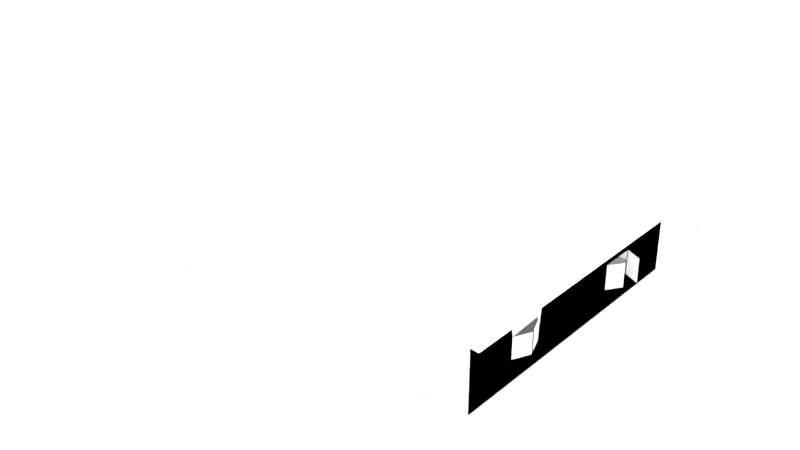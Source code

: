 # Source: house_3_final.blend  (saved by Blender 2.78.0; exported with 4.5.12 LTS)
import bpy
from mathutils import Matrix  # noqa: F401  (used for matrix-valued properties, if any)

bpy.ops.wm.read_factory_settings(use_empty=True)
scene = bpy.context.scene
scene.name = 'Scene'

# ---- collections
col_collection_1 = bpy.data.collections.new('Collection 1'); scene.collection.children.link(col_collection_1)

# ---- materials (node trees are filled in below, after node groups)
mat_house_3 = bpy.data.materials.new('house_3')
mat_house_3.alpha_threshold = 0.0
mat_house_3.roughness = 0.5

# ---- material node trees
mat_house_3.use_nodes = True; mat_house_3.node_tree.nodes.clear()
_N = mat_house_3.node_tree.nodes; _L = mat_house_3.node_tree.links
n0 = _N.new('ShaderNodeOutputMaterial'); n0.name = 'Material Output'; n0.location = (300, 300)
n1 = _N.new('ShaderNodeBsdfDiffuse'); n1.name = 'Diffuse BSDF'; n1.location = (10, 300)
_L.new(n1.outputs[0], n0.inputs[0])
n0.is_active_output = True

# ---- world
world_world = bpy.data.worlds.new('World'); scene.world = world_world
world_world.use_nodes = True; world_world.node_tree.nodes.clear()
_N = world_world.node_tree.nodes; _L = world_world.node_tree.links
n0 = _N.new('ShaderNodeOutputWorld'); n0.name = 'World Output'; n0.location = (300, 300)
n1 = _N.new('ShaderNodeBackground'); n1.name = 'Background'; n1.location = (10, 300)
n1.inputs[0].default_value = (1.0, 1.0, 1.0, 1.0)
n1.inputs[1].default_value = 3.0
_L.new(n1.outputs[0], n0.inputs[0])
n0.is_active_output = True
world_world.color = (0.05088, 0.05088, 0.05088)
world_world.use_sun_shadow = False
world_world.sun_shadow_jitter_overblur = 0.0
world_world.cycles.sampling_method = 'MANUAL'

# ---- meshes
me_cube = bpy.data.meshes.new('Cube')
me_cube.from_pydata([(-11.19, 2.932, 7.129), (-11.19, 3.12, 7.129), (-11.19, 2.932, 3.99), (-11.19, 3.12, 3.99), (-10.44, 2.932, 7.129), (-10.44, 3.12, 7.129), (-10.44, 2.932, 3.99), (-10.44, 3.12, 3.99), (-10.37, 2.932, 7.129), (-10.37, 3.12, 7.129), (-10.37, 2.932, 3.99), (-10.37, 3.12, 3.99), (-9.622, 2.932, 7.129), (-9.622, 3.12, 7.129), (-9.622, 2.932, 3.99), (-9.622, 3.12, 3.99), (-9.548, 2.932, 7.129), (-9.548, 3.12, 7.129), (-9.548, 2.932, 3.99), (-9.548, 3.12, 3.99), (-8.803, 2.932, 7.129), (-8.803, 3.12, 7.129), (-8.803, 2.932, 3.99), (-8.803, 3.12, 3.99), (-8.729, 2.932, 7.129), (-8.729, 3.12, 7.129), (-8.729, 2.932, 3.99), (-8.729, 3.12, 3.99), (-7.984, 2.932, 7.129), (-7.984, 3.12, 7.129), (-7.984, 2.932, 3.99), (-7.984, 3.12, 3.99), (-7.91, 2.932, 7.129), (-7.91, 3.12, 7.129), (-7.91, 2.932, 3.99), (-7.91, 3.12, 3.99), (-7.165, 2.932, 7.129), (-7.165, 3.12, 7.129), (-7.165, 2.932, 3.99), (-7.165, 3.12, 3.99), (-7.09, 2.932, 7.129), (-7.09, 3.12, 7.129), (-7.09, 2.932, 3.99), (-7.09, 3.12, 3.99), (-6.346, 2.932, 7.129), (-6.346, 3.12, 7.129), (-6.346, 2.932, 3.99), (-6.346, 3.12, 3.99), (7.169, 3.039, -4.143), (7.169, 3.995, -4.143), (7.169, 3.039, -3.871), (7.169, 3.995, -3.871), (6.897, 3.039, -4.143), (6.897, 3.995, -4.143), (6.897, 3.039, -3.871), (6.897, 3.995, -3.871), (-3.105, 3.055, 8.338), (7.75, 3.055, 8.338), (-3.105, 3.055, -8.262), (7.75, 3.055, -8.262), (-3.105, 3.055, -3.101), (-3.105, 3.055, 1.154), (-3.105, 3.055, 5.408), (7.75, 3.055, 5.408), (7.75, 3.055, 1.154), (7.75, 3.055, -3.101), (0.1311, 3.055, 8.338), (3.749, 3.055, 8.338), (3.749, 3.055, -8.262), (0.1311, 3.055, -8.262), (3.749, 3.055, 5.408), (0.1311, 3.055, 5.408), (3.749, 3.055, 1.154), (0.1311, 3.055, 1.154), (3.749, 3.055, -3.101), (0.1311, 3.055, -3.101), (-6.335, 3.055, 8.338), (-6.335, 3.055, -8.262), (-6.335, 3.055, -3.101), (-6.335, 3.055, 1.154), (-6.335, 3.055, 5.408), (-3.099, 3.055, 8.338), (-3.099, 3.055, -8.262), (-3.099, 3.055, 5.408), (-3.099, 3.055, 1.154), (-3.099, 3.055, -3.101), (-3.105, 2.82, 8.338), (3.749, 2.82, 8.338), (7.75, 2.82, 8.338), (7.75, 2.82, -3.101), (7.75, 2.82, -8.262), (0.1311, 2.82, -8.262), (-3.105, 2.82, -8.262), (7.75, 2.82, 5.408), (7.75, 2.82, 1.154), (0.1311, 2.82, 8.338), (3.749, 2.82, -8.262), (-6.335, 2.82, 5.408), (-6.335, 2.82, 8.338), (-3.099, 2.82, -8.262), (-6.335, 2.82, -8.262), (-6.335, 2.82, -3.101), (-6.335, 2.82, 1.154), (-3.099, 2.82, 8.338), (-6.103, 3.638, -6.339), (-6.103, 3.781, -6.339), (-6.278, 3.638, -6.339), (-6.278, 3.781, -6.339), (-6.103, 3.638, -8.089), (-6.103, 3.781, -8.089), (-6.278, 3.638, -8.089), (-6.278, 3.781, -8.089), (-6.103, 3.209, -6.339), (-6.103, 3.352, -6.339), (-6.278, 3.209, -6.339), (-6.278, 3.352, -6.339), (-6.103, 3.209, -8.089), (-6.103, 3.352, -8.089), (-6.278, 3.209, -8.089), (-6.278, 3.352, -8.089), (-6.103, 3.638, -3.909), (-6.103, 3.781, -3.909), (-6.278, 3.638, -3.909), (-6.278, 3.781, -3.909), (-6.103, 3.638, -6.105), (-6.103, 3.781, -6.105), (-6.278, 3.638, -6.105), (-6.278, 3.781, -6.105), (-6.103, 3.209, -3.909), (-6.103, 3.352, -3.909), (-6.278, 3.209, -3.909), (-6.278, 3.352, -3.909), (-6.103, 3.209, -6.105), (-6.103, 3.352, -6.105), (-6.278, 3.209, -6.105), (-6.278, 3.352, -6.105), (-6.103, 3.638, -1.465), (-6.103, 3.781, -1.465), (-6.278, 3.638, -1.465), (-6.278, 3.781, -1.465), (-6.103, 3.638, -3.662), (-6.103, 3.781, -3.662), (-6.278, 3.638, -3.662), (-6.278, 3.781, -3.662), (-6.103, 3.209, -1.465), (-6.103, 3.352, -1.465), (-6.278, 3.209, -1.465), (-6.278, 3.352, -1.465), (-6.103, 3.209, -3.662), (-6.103, 3.352, -3.662), (-6.278, 3.209, -3.662), (-6.278, 3.352, -3.662), (-6.103, 3.638, 0.9816), (-6.103, 3.781, 0.9816), (-6.278, 3.638, 0.9816), (-6.278, 3.781, 0.9816), (-6.103, 3.638, -1.215), (-6.103, 3.781, -1.215), (-6.278, 3.638, -1.215), (-6.278, 3.781, -1.215), (-6.103, 3.209, 0.9816), (-6.103, 3.352, 0.9816), (-6.278, 3.209, 0.9816), (-6.278, 3.352, 0.9816), (-6.103, 3.209, -1.215), (-6.103, 3.352, -1.215), (-6.278, 3.209, -1.215), (-6.278, 3.352, -1.215), (-6.103, 3.638, 3.999), (-6.103, 3.781, 3.999), (-6.278, 3.638, 3.999), (-6.278, 3.781, 3.999), (-6.103, 3.638, 1.239), (-6.103, 3.781, 1.239), (-6.278, 3.638, 1.239), (-6.278, 3.781, 1.239), (-6.103, 3.209, 3.999), (-6.103, 3.352, 3.999), (-6.278, 3.209, 3.999), (-6.278, 3.352, 3.999), (-6.103, 3.209, 1.239), (-6.103, 3.352, 1.239), (-6.278, 3.209, 1.239), (-6.278, 3.352, 1.239), (-6.439, 3.775, 4.057), (-6.439, 3.918, 4.057), (-6.439, 3.775, 4.232), (-6.439, 3.918, 4.232), (-10.5, 3.753, 4.057), (-10.5, 3.896, 4.057), (-10.51, 3.753, 4.232), (-10.51, 3.896, 4.232), (-6.439, 3.346, 4.057), (-6.439, 3.489, 4.057), (-6.439, 3.346, 4.232), (-6.439, 3.489, 4.232), (-10.5, 3.325, 4.057), (-10.5, 3.467, 4.057), (-10.5, 3.325, 4.232), (-10.5, 3.467, 4.232), (-6.385, 3.775, 6.893), (-6.385, 3.918, 6.893), (-6.385, 3.775, 7.068), (-6.385, 3.918, 7.068), (-10.49, 3.753, 6.893), (-10.49, 3.896, 6.893), (-10.49, 3.753, 7.068), (-10.49, 3.896, 7.068), (-6.385, 3.346, 6.893), (-6.385, 3.489, 6.893), (-6.385, 3.346, 7.068), (-6.385, 3.489, 7.068), (-10.49, 3.325, 6.893), (-10.49, 3.467, 6.893), (-10.49, 3.325, 7.068), (-10.49, 3.467, 7.068), (-4.537, 3.809, 6.893), (-4.537, 3.951, 6.893), (-4.537, 3.809, 7.068), (-4.537, 3.951, 7.068), (-6.127, 3.787, 6.893), (-6.127, 3.93, 6.893), (-6.127, 3.787, 7.068), (-6.127, 3.93, 7.068), (-4.537, 3.38, 6.893), (-4.537, 3.523, 6.893), (-4.537, 3.38, 7.068), (-4.537, 3.523, 7.068), (-6.127, 3.358, 6.893), (-6.127, 3.501, 6.893), (-6.127, 3.358, 7.068), (-6.127, 3.501, 7.068), (6.933, 3.645, -7.881), (6.933, 3.788, -7.881), (7.108, 3.645, -7.881), (7.108, 3.788, -7.881), (6.933, 3.623, -3.889), (6.933, 3.766, -3.889), (7.108, 3.623, -3.889), (7.108, 3.766, -3.889), (6.933, 3.216, -7.881), (6.933, 3.359, -7.881), (7.108, 3.216, -7.881), (7.108, 3.359, -7.881), (6.933, 3.194, -3.889), (6.933, 3.337, -3.889), (7.108, 3.194, -3.889), (7.108, 3.337, -3.889), (-6.1, 3.721, -7.926), (-6.1, 3.863, -7.926), (-6.1, 3.721, -8.1), (-6.1, 3.863, -8.1), (-5.35, 3.721, -7.926), (-5.35, 3.863, -7.926), (-5.35, 3.721, -8.1), (-5.35, 3.863, -8.1), (-5.35, 3.323, -7.926), (-5.35, 3.181, -7.926), (-6.1, 3.323, -8.1), (-6.1, 3.181, -8.1), (-6.1, 3.323, -7.926), (-6.1, 3.181, -7.926), (-5.158, 3.721, -7.926), (-5.158, 3.863, -7.926), (-5.158, 3.721, -8.1), (-5.158, 3.863, -8.1), (-2.885, 3.721, -7.926), (-2.885, 3.863, -7.926), (-2.885, 3.721, -8.1), (-2.885, 3.863, -8.1), (-5.158, 3.292, -7.951), (-5.158, 3.434, -7.951), (-5.158, 3.292, -8.126), (-5.158, 3.434, -8.126), (-2.888, 3.292, -7.951), (-2.888, 3.434, -7.951), (-2.888, 3.292, -8.126), (-2.888, 3.434, -8.126), (-2.619, 3.721, -7.926), (-2.619, 3.863, -7.926), (-2.619, 3.721, -8.1), (-2.619, 3.863, -8.1), (-0.4357, 3.721, -7.926), (-0.4357, 3.863, -7.926), (-0.4357, 3.721, -8.1), (-0.4357, 3.863, -8.1), (-2.619, 3.292, -7.926), (-2.619, 3.434, -7.926), (-2.619, 3.292, -8.1), (-2.619, 3.434, -8.1), (-0.4419, 3.292, -7.926), (-0.4419, 3.434, -7.926), (-0.4419, 3.292, -8.1), (-0.4419, 3.434, -8.1), (-0.1736, 3.721, -7.926), (-0.1736, 3.863, -7.926), (-0.1736, 3.721, -8.1), (-0.1736, 3.863, -8.1), (2.011, 3.721, -7.926), (2.011, 3.863, -7.926), (2.011, 3.721, -8.1), (2.011, 3.863, -8.1), (-0.1736, 3.292, -7.926), (-0.1736, 3.434, -7.926), (-0.1736, 3.292, -8.1), (-0.1736, 3.434, -8.1), (2.011, 3.292, -7.926), (2.011, 3.434, -7.926), (2.011, 3.292, -8.1), (2.011, 3.434, -8.1), (2.271, 3.721, -7.926), (2.271, 3.863, -7.926), (2.271, 3.721, -8.1), (2.271, 3.863, -8.1), (4.456, 3.721, -7.926), (4.456, 3.863, -7.926), (4.456, 3.721, -8.1), (4.456, 3.863, -8.1), (2.271, 3.292, -7.926), (2.271, 3.434, -7.926), (2.271, 3.292, -8.1), (2.271, 3.434, -8.1), (4.456, 3.292, -7.926), (4.456, 3.434, -7.926), (4.456, 3.292, -8.1), (4.456, 3.434, -8.1), (4.712, 3.721, -7.926), (4.712, 3.863, -7.926), (4.712, 3.721, -8.1), (4.712, 3.863, -8.1), (6.967, 3.721, -7.926), (6.967, 3.863, -7.926), (6.967, 3.721, -8.1), (6.967, 3.863, -8.1), (4.712, 3.292, -7.926), (4.712, 3.434, -7.926), (4.712, 3.292, -8.1), (4.712, 3.434, -8.1), (6.967, 3.292, -7.926), (6.967, 3.434, -7.926), (6.967, 3.292, -8.1), (6.967, 3.434, -8.1), (-6.067, 3.065, 3.995), (-6.067, 4.022, 3.995), (-6.067, 3.065, 4.266), (-6.067, 4.022, 4.266), (-6.339, 3.065, 3.995), (-6.339, 4.022, 3.995), (-6.339, 3.065, 4.266), (-6.339, 4.022, 4.266), (-10.49, 3.127, 3.995), (-10.49, 4.084, 3.995), (-10.49, 3.127, 4.266), (-10.49, 4.084, 4.266), (-10.77, 3.127, 3.995), (-10.77, 4.084, 3.995), (-10.77, 3.127, 4.266), (-10.77, 4.084, 4.266), (-6.063, 3.059, 6.88), (-6.063, 4.015, 6.88), (-6.063, 3.059, 7.152), (-6.063, 4.015, 7.152), (-6.335, 3.059, 6.88), (-6.335, 4.015, 6.88), (-6.335, 3.059, 7.152), (-6.335, 4.015, 7.152), (-10.47, 3.141, 6.866), (-10.47, 4.097, 6.866), (-10.47, 3.141, 7.138), (-10.47, 4.097, 7.138), (-10.75, 3.141, 6.866), (-10.75, 4.097, 6.866), (-10.75, 3.141, 7.138), (-10.75, 4.097, 7.138), (-6.007, 3.072, 1.241), (-6.007, 4.028, 1.241), (-6.279, 3.072, 1.241), (-6.279, 4.028, 1.241), (-6.007, 3.072, 0.9688), (-6.007, 4.028, 0.9688), (-6.279, 3.072, 0.9688), (-6.279, 4.028, 0.9688), (-6.007, 3.072, -1.205), (-6.007, 4.028, -1.205), (-6.279, 3.072, -1.205), (-6.279, 4.028, -1.205), (-6.007, 3.072, -1.477), (-6.007, 4.028, -1.477), (-6.279, 3.072, -1.477), (-6.279, 4.028, -1.477), (-6.007, 3.072, -3.651), (-6.007, 4.028, -3.651), (-6.279, 3.072, -3.651), (-6.279, 4.028, -3.651), (-6.007, 3.072, -3.923), (-6.007, 4.028, -3.923), (-6.279, 3.072, -3.923), (-6.279, 4.028, -3.923), (-6.007, 3.072, -6.097), (-6.007, 4.028, -6.097), (-6.279, 3.072, -6.097), (-6.279, 4.028, -6.097), (-6.007, 3.072, -6.369), (-6.007, 4.028, -6.369), (-6.279, 3.072, -6.369), (-6.279, 4.028, -6.369), (-5.333, 3.089, -7.875), (-5.333, 4.046, -7.875), (-5.333, 3.089, -8.147), (-5.333, 4.046, -8.147), (-5.062, 3.089, -7.875), (-5.062, 4.046, -7.875), (-5.062, 3.089, -8.147), (-5.062, 4.046, -8.147), (-2.887, 3.089, -7.875), (-2.887, 4.046, -7.875), (-2.887, 3.089, -8.147), (-2.887, 4.046, -8.147), (-2.616, 3.089, -7.875), (-2.616, 4.046, -7.875), (-2.616, 3.089, -8.147), (-2.616, 4.046, -8.147), (-0.4414, 3.089, -7.875), (-0.4414, 4.046, -7.875), (-0.4414, 3.089, -8.147), (-0.4414, 4.046, -8.147), (-0.1696, 3.089, -7.875), (-0.1696, 4.046, -7.875), (-0.1696, 3.089, -8.147), (-0.1696, 4.046, -8.147), (2.005, 3.089, -7.875), (2.005, 4.046, -7.875), (2.005, 3.089, -8.147), (2.005, 4.046, -8.147), (2.276, 3.089, -7.875), (2.276, 4.046, -7.875), (2.276, 3.089, -8.147), (2.276, 4.046, -8.147), (4.451, 3.089, -7.875), (4.451, 4.046, -7.875), (4.451, 3.089, -8.147), (4.451, 4.046, -8.147), (4.722, 3.089, -7.875), (4.722, 4.046, -7.875), (4.722, 3.089, -8.147), (4.722, 4.046, -8.147), (6.897, 3.089, -7.875), (6.897, 4.046, -7.875), (6.897, 3.089, -8.147), (6.897, 4.046, -8.147), (7.168, 3.089, -7.875), (7.168, 4.046, -7.875), (7.168, 3.089, -8.147), (7.168, 4.046, -8.147), (7.364, 2.95, -3.851), (7.364, 2.95, 7.664), (-4.513, 2.948, 7.862), (-4.513, 2.948, -3.653), (1.425, 2.949, -3.752), (1.425, 2.949, 7.763), (8.079, 5.867, -4.301), (8.079, 5.87, 8.243), (-5.262, 5.863, 8.469), (-5.262, 5.863, -4.075), (1.425, 6.696, -4.202), (1.425, 6.696, 8.342), (1.425, 5.991, 7.763), (1.425, 5.991, -3.752), (-4.515, 3.047, 5.644), (-4.515, 3.047, 4.367), (-4.515, 5.316, 5.644), (-4.515, 5.316, 4.367), (-4.696, 3.047, 5.644), (-4.696, 3.047, 4.367), (-4.696, 5.316, 5.644), (-4.696, 5.316, 4.367), (-2.229, 6.143, -3.802), (3.655, 6.146, -4.102), (3.026, 2.995, -6.567), (3.026, 5.79, -6.567), (3.026, 2.995, -6.809), (3.026, 5.748, -6.809), (3.307, 2.995, -6.567), (3.307, 5.79, -6.567), (3.307, 2.995, -6.809), (3.307, 5.748, -6.809), (-1.364, 5.659, -6.868), (-1.364, 2.995, -6.868), (-1.364, 5.704, -6.626), (-1.364, 2.995, -6.626), (-1.645, 5.659, -6.868), (-1.645, 2.995, -6.868), (-1.645, 5.704, -6.626), (-1.645, 2.995, -6.626), (8.079, 6.161, -4.301), (8.079, 6.164, 8.243), (1.425, 6.99, -4.202), (-5.262, 6.157, -4.075), (1.425, 6.99, 8.342), (-5.262, 6.157, 8.469), (7.364, 5.992, -3.851), (7.364, 5.992, 7.664), (1.425, 6.737, -3.752), (-4.513, 5.99, -3.653), (1.425, 6.737, 7.763), (-4.513, 5.99, 7.862), (3.655, 5.61, -7.724), (-2.229, 5.536, -7.724), (3.657, 5.949, -4.072), (-2.227, 5.946, -3.773), (3.657, 5.413, -7.694), (-2.227, 5.339, -7.694), (-4.513, 4.954, -2.048), (-4.513, 4.045, -2.033), (-4.513, 4.075, -0.7197), (-4.513, 4.971, -0.7197), (-4.511, 4.929, 1.717), (-4.511, 4.036, 1.717), (-4.513, 4.013, 3.037), (-4.513, 4.887, 3.037), (-4.834, 4.936, 2.45), (-4.834, 4.052, 2.45), (-4.523, 4.915, 3.034), (-4.523, 4.04, 3.034), (-5.131, 4.073, 1.964), (-5.131, 4.947, 1.964), (-4.515, 4.084, 1.726), (-4.515, 4.968, 1.726), (-4.834, 5.0, -1.337), (-4.834, 4.093, -1.337), (-4.523, 4.979, -0.7363), (-4.523, 4.082, -0.7363), (-5.129, 4.034, -1.81), (-5.129, 4.93, -1.81), (-4.513, 4.951, -2.048), (7.364, 4.833, -0.1004), (7.364, 3.882, -0.1004), (7.364, 3.882, -1.459), (7.364, 4.834, -1.459), (7.364, 4.732, 5.477), (7.318, 4.743, 4.041), (7.364, 3.938, 4.055), (7.364, 3.912, 5.477), (-5.44, 2.817, -7.535), (-5.44, 0.01495, -7.535), (-5.44, 2.818, -7.293), (-5.44, 0.01495, -7.293), (-5.721, 2.817, -7.535), (-5.721, 0.01495, -7.535), (-5.721, 2.818, -7.293), (-5.721, 0.01495, -7.293), (6.922, 2.817, -6.752), (6.922, 0.01495, -6.752), (6.922, 2.818, -6.511), (6.922, 0.01495, -6.511), (6.641, 2.817, -6.752), (6.641, 0.01495, -6.752), (6.641, 2.818, -6.511), (6.641, 0.01495, -6.511), (6.922, 2.817, 7.099), (6.922, 0.01495, 7.099), (6.922, 2.818, 7.341), (6.922, 0.01495, 7.341), (6.641, 2.817, 7.099), (6.641, 0.01495, 7.099), (6.641, 2.818, 7.341), (6.641, 0.01495, 7.341), (-5.287, 2.817, 7.099), (-5.287, 0.01495, 7.099), (-5.287, 2.818, 7.341), (-5.287, 0.01495, 7.341), (-5.568, 2.817, 7.099), (-5.568, 0.01495, 7.099), (-5.568, 2.818, 7.341), (-5.568, 0.01495, 7.341), (-5.216, 2.817, -2.198), (-5.216, 0.01495, -2.198), (-5.216, 2.818, -1.956), (-5.216, 0.01495, -1.956), (-5.497, 2.817, -2.198), (-5.497, 0.01495, -2.198), (-5.497, 2.818, -1.956), (-5.497, 0.01495, -1.956), (6.782, 2.817, -3.396), (6.782, 0.01495, -3.396), (6.782, 2.818, -3.154), (6.782, 0.01495, -3.154), (6.501, 2.817, -3.396), (6.501, 0.01495, -3.396), (6.501, 2.818, -3.154), (6.501, 0.01495, -3.154), (-2.67, 2.817, 7.099), (-2.67, 0.01495, 7.099), (-2.67, 2.818, 7.341), (-2.67, 0.01495, 7.341), (-2.951, 2.817, 7.099), (-2.951, 0.01495, 7.099), (-2.951, 2.818, 7.341), (-2.951, 0.01495, 7.341), (-7.975, 2.817, 4.265), (-7.975, 0.01495, 4.265), (-7.975, 2.818, 4.507), (-7.975, 0.01495, 4.507), (-8.256, 2.817, 4.265), (-8.256, 0.01495, 4.265), (-8.256, 2.818, 4.507), (-8.256, 0.01495, 4.507), (-10.62, 2.817, 4.265), (-10.62, 0.01495, 4.265), (-10.62, 2.818, 4.507), (-10.62, 0.01495, 4.507), (-10.9, 2.817, 4.265), (-10.9, 0.01495, 4.265), (-10.9, 2.818, 4.507), (-10.9, 0.01495, 4.507), (-10.62, 2.817, 6.325), (-10.62, 0.01495, 6.325), (-10.62, 2.818, 6.566), (-10.62, 0.01495, 6.566), (-10.9, 2.817, 6.325), (-10.9, 0.01495, 6.325), (-10.9, 2.818, 6.566), (-10.9, 0.01495, 6.566), (-8.038, 2.817, 6.325), (-8.038, 0.01495, 6.325), (-8.038, 2.818, 6.566), (-8.038, 0.01495, 6.566), (-8.319, 2.817, 6.325), (-8.319, 0.01495, 6.325), (-8.319, 2.818, 6.566), (-8.319, 0.01495, 6.566), (7.736, 3.858, -0.6602), (7.736, 4.809, -0.6602), (7.362, 3.865, -0.09354), (7.362, 4.816, -0.09354), (7.385, 3.899, -1.471), (7.385, 4.851, -1.471), (7.988, 3.899, -1.158), (7.988, 4.85, -1.158), (7.379, 4.759, 4.036), (7.379, 3.938, 4.036), (7.625, 4.746, 4.701), (7.625, 3.925, 4.701), (7.357, 4.722, 5.478), (7.357, 3.902, 5.478), (7.676, 4.735, 4.845), (7.676, 3.915, 4.845), (-2.67, 2.817, -7.147), (-2.67, 0.01495, -7.147), (-2.67, 2.818, -6.906), (-2.67, 0.01495, -6.906), (-2.951, 2.817, -7.147), (-2.951, 0.01495, -7.147), (-2.951, 2.818, -6.906), (-2.951, 0.01495, -6.906), (-4.513, 2.948, -2.148), (-4.513, 5.99, -2.191), (7.364, 2.95, 3.789), (-4.513, 2.948, -0.4131), (-4.513, 5.99, -0.4131), (-4.513, 5.99, 1.351), (-4.513, 2.948, 1.354), (-4.513, 2.948, 3.165), (-4.513, 5.99, 3.165), (7.364, 5.992, 3.789), (7.364, 2.95, 5.732), (7.364, 5.992, 5.732), (7.364, 5.992, 0.129), (7.364, 2.95, 0.1174), (7.364, 5.992, -1.715), (7.364, 2.95, -1.722), (-5.35, 3.181, -8.1), (-5.35, 3.323, -8.1), (7.364, 2.95, -3.851), (7.364, 2.95, 7.664), (-4.513, 2.948, 7.862), (-4.513, 2.948, -3.653), (1.425, 2.949, -3.752), (1.425, 2.949, 7.763), (1.425, 5.991, 7.763), (1.425, 5.991, -3.752), (7.364, 5.992, -3.851), (7.364, 5.992, 7.664), (1.425, 6.737, -3.752), (-4.513, 5.99, -3.653), (1.425, 6.737, 7.763), (-4.513, 5.99, 7.862), (-4.513, 4.954, -2.048), (-4.513, 4.045, -2.033), (-4.513, 4.075, -0.7197), (-4.513, 4.971, -0.7197), (-4.511, 4.929, 1.717), (-4.511, 4.036, 1.717), (-4.513, 4.013, 3.037), (-4.513, 4.887, 3.037), (7.364, 4.833, -0.1004), (7.364, 3.882, -0.1004), (7.364, 3.882, -1.459), (7.364, 4.834, -1.459), (7.364, 4.732, 5.477), (7.318, 4.743, 4.041), (7.364, 3.938, 4.055), (7.364, 3.912, 5.477), (-4.513, 2.948, -2.148), (-4.513, 5.99, -2.191), (7.364, 2.95, 3.789), (-4.513, 2.948, -0.4131), (-4.513, 5.99, -0.4131), (-4.513, 5.99, 1.351), (-4.513, 2.948, 1.354), (-4.513, 2.948, 3.165), (-4.513, 5.99, 3.165), (7.364, 5.992, 3.789), (7.364, 2.95, 5.732), (7.364, 5.992, 5.732), (7.364, 5.992, 0.129), (7.364, 2.95, 0.1174), (7.364, 5.992, -1.715), (7.364, 2.95, -1.722), (-4.513, 4.045, -2.033), (-5.129, 4.034, -1.81), (-5.129, 4.93, -1.81), (-4.513, 4.951, -2.048), (-5.131, 4.073, 1.964), (-5.131, 4.947, 1.964), (-4.515, 4.084, 1.726), (-4.515, 4.968, 1.726), (7.357, 4.722, 5.478), (7.357, 3.902, 5.478), (7.676, 4.735, 4.845), (7.676, 3.915, 4.845), (7.385, 3.899, -1.471), (7.385, 4.851, -1.471), (7.988, 3.899, -1.158), (7.988, 4.85, -1.158), (7.736, 3.858, -0.6602), (7.736, 4.809, -0.6602), (7.362, 3.865, -0.09354), (7.362, 4.816, -0.09354), (7.379, 4.759, 4.036), (7.379, 3.938, 4.036), (7.625, 4.746, 4.701), (7.625, 3.925, 4.701)], [], [(0, 1, 3, 2), (2, 3, 7, 6), (6, 7, 5, 4), (4, 5, 1, 0), (2, 6, 4, 0), (7, 3, 1, 5), (8, 9, 11, 10), (10, 11, 15, 14), (14, 15, 13, 12), (12, 13, 9, 8), (10, 14, 12, 8), (15, 11, 9, 13), (16, 17, 19, 18), (18, 19, 23, 22), (22, 23, 21, 20), (20, 21, 17, 16), (18, 22, 20, 16), (23, 19, 17, 21), (24, 25, 27, 26), (26, 27, 31, 30), (30, 31, 29, 28), (28, 29, 25, 24), (26, 30, 28, 24), (31, 27, 25, 29), (32, 33, 35, 34), (34, 35, 39, 38), (38, 39, 37, 36), (36, 37, 33, 32), (34, 38, 36, 32), (39, 35, 33, 37), (40, 41, 43, 42), (42, 43, 47, 46), (46, 47, 45, 44), (44, 45, 41, 40), (42, 46, 44, 40), (47, 43, 41, 45), (48, 49, 51, 50), (50, 51, 55, 54), (54, 55, 53, 52), (52, 53, 49, 48), (55, 51, 49, 53), (74, 65, 59, 68), (67, 57, 63, 70), (70, 63, 64, 72), (72, 64, 65, 74), (61, 73, 75, 60), (73, 72, 74, 75), (62, 71, 73, 61), (71, 70, 72, 73), (56, 66, 71, 62), (66, 67, 70, 71), (60, 75, 69, 58), (75, 74, 68, 69), (79, 84, 85, 78), (80, 83, 84, 79), (76, 81, 83, 80), (78, 85, 82, 77), (66, 95, 87, 67), (57, 88, 93, 63), (59, 90, 96, 68), (63, 93, 94, 64), (67, 87, 88, 57), (68, 96, 91, 69), (80, 97, 98, 76), (64, 94, 89, 65), (76, 98, 103, 81), (65, 89, 90, 59), (82, 99, 100, 77), (69, 91, 92, 58), (77, 100, 101, 78), (78, 101, 102, 79), (79, 102, 97, 80), (56, 86, 95, 66), (114, 115, 119, 118), (106, 107, 111, 110), (116, 117, 113, 112), (108, 109, 105, 104), (106, 110, 108, 104), (111, 107, 105, 109), (114, 118, 116, 112), (119, 115, 113, 117), (110, 111, 109, 108), (118, 119, 117, 116), (130, 131, 135, 134), (122, 123, 127, 126), (132, 133, 129, 128), (124, 125, 121, 120), (122, 126, 124, 120), (127, 123, 121, 125), (130, 134, 132, 128), (135, 131, 129, 133), (138, 139, 143, 142), (146, 147, 151, 150), (148, 149, 145, 144), (140, 141, 137, 136), (138, 142, 140, 136), (146, 150, 148, 144), (151, 147, 145, 149), (154, 155, 159, 158), (162, 163, 167, 166), (164, 165, 161, 160), (156, 157, 153, 152), (154, 158, 156, 152), (159, 155, 153, 157), (162, 166, 164, 160), (167, 163, 161, 165), (170, 171, 175, 174), (178, 179, 183, 182), (180, 181, 177, 176), (172, 173, 169, 168), (170, 174, 172, 168), (175, 171, 169, 173), (178, 182, 180, 176), (183, 179, 177, 181), (186, 187, 191, 190), (194, 195, 199, 198), (196, 197, 193, 192), (188, 189, 185, 184), (186, 190, 188, 184), (191, 187, 185, 189), (194, 198, 196, 192), (199, 195, 193, 197), (202, 203, 207, 206), (210, 211, 215, 214), (212, 213, 209, 208), (204, 205, 201, 200), (202, 206, 204, 200), (207, 203, 201, 205), (210, 214, 212, 208), (215, 211, 209, 213), (218, 219, 223, 222), (226, 227, 231, 230), (228, 229, 225, 224), (220, 221, 217, 216), (218, 222, 220, 216), (223, 219, 217, 221), (226, 230, 228, 224), (231, 227, 225, 229), (234, 235, 239, 238), (242, 243, 247, 246), (244, 245, 241, 240), (236, 237, 233, 232), (234, 238, 236, 232), (239, 235, 233, 237), (242, 246, 244, 240), (247, 243, 241, 245), (259, 258, 672, 671), (250, 251, 255, 254), (252, 253, 249, 248), (250, 254, 252, 248), (255, 251, 249, 253), (257, 256, 260, 261), (272, 273, 277, 276), (264, 265, 269, 268), (274, 275, 271, 270), (266, 267, 263, 262), (264, 268, 266, 262), (269, 265, 263, 267), (272, 276, 274, 270), (277, 273, 271, 275), (288, 289, 293, 292), (280, 281, 285, 284), (290, 291, 287, 286), (282, 283, 279, 278), (280, 284, 282, 278), (285, 281, 279, 283), (288, 292, 290, 286), (293, 289, 287, 291), (304, 305, 309, 308), (296, 297, 301, 300), (306, 307, 303, 302), (298, 299, 295, 294), (296, 300, 298, 294), (301, 297, 295, 299), (304, 308, 306, 302), (309, 305, 303, 307), (320, 321, 325, 324), (312, 313, 317, 316), (322, 323, 319, 318), (314, 315, 311, 310), (312, 316, 314, 310), (317, 313, 311, 315), (320, 324, 322, 318), (325, 321, 319, 323), (336, 337, 341, 340), (328, 329, 333, 332), (338, 339, 335, 334), (330, 331, 327, 326), (328, 332, 330, 326), (333, 329, 327, 331), (336, 340, 338, 334), (341, 337, 335, 339), (342, 343, 345, 344), (344, 345, 349, 348), (348, 349, 347, 346), (346, 347, 343, 342), (349, 345, 343, 347), (350, 351, 353, 352), (352, 353, 357, 356), (356, 357, 355, 354), (354, 355, 351, 350), (357, 353, 351, 355), (358, 359, 361, 360), (360, 361, 365, 364), (364, 365, 363, 362), (362, 363, 359, 358), (365, 361, 359, 363), (366, 367, 369, 368), (368, 369, 373, 372), (372, 373, 371, 370), (370, 371, 367, 366), (373, 369, 367, 371), (374, 375, 377, 376), (376, 377, 381, 380), (380, 381, 379, 378), (378, 379, 375, 374), (381, 377, 375, 379), (382, 383, 385, 384), (384, 385, 389, 388), (388, 389, 387, 386), (386, 387, 383, 382), (389, 385, 383, 387), (390, 391, 393, 392), (392, 393, 397, 396), (396, 397, 395, 394), (394, 395, 391, 390), (397, 393, 391, 395), (398, 399, 401, 400), (400, 401, 405, 404), (404, 405, 403, 402), (402, 403, 399, 398), (405, 401, 399, 403), (406, 407, 409, 408), (408, 409, 413, 412), (412, 413, 411, 410), (410, 411, 407, 406), (413, 409, 407, 411), (414, 415, 417, 416), (416, 417, 421, 420), (420, 421, 419, 418), (418, 419, 415, 414), (421, 417, 415, 419), (422, 423, 425, 424), (424, 425, 429, 428), (428, 429, 427, 426), (426, 427, 423, 422), (429, 425, 423, 427), (430, 431, 433, 432), (432, 433, 437, 436), (436, 437, 435, 434), (434, 435, 431, 430), (437, 433, 431, 435), (438, 439, 441, 440), (440, 441, 445, 444), (444, 445, 443, 442), (442, 443, 439, 438), (445, 441, 439, 443), (446, 447, 449, 448), (448, 449, 453, 452), (452, 453, 451, 450), (450, 451, 447, 446), (453, 449, 447, 451), (665, 542, 539, 666), (502, 467, 503), (500, 467, 502), (505, 466, 504), (466, 501, 504), (500, 454, 458, 467), (472, 474, 475, 473), (471, 469, 473, 475), (469, 468, 472, 473), (470, 471, 475, 474), (468, 470, 474, 472), (476, 477, 506, 507), (484, 485, 483, 482), (482, 483, 479, 478), (478, 479, 481, 480), (489, 488, 492, 493), (480, 481, 485, 484), (487, 486, 488, 489), (491, 490, 486, 487), (493, 492, 490, 491), (459, 466, 505, 456), (501, 466, 459, 455), (467, 458, 457, 503), (496, 497, 499, 498), (494, 496, 498, 495), (460, 464, 496, 494), (462, 465, 498, 499), (461, 460, 494, 495), (465, 461, 495, 498), (463, 462, 499, 497), (464, 463, 497, 496), (509, 511, 510, 508), (506, 477, 508, 510), (507, 506, 510, 511), (476, 507, 511, 509), (463, 464, 465, 462), (461, 465, 464, 460), (520, 521, 523, 522), (527, 526, 524, 525), (528, 529, 531, 530), (534, 533, 532, 513), (669, 538, 537, 670), (546, 545, 549, 550), (544, 543, 545, 546), (548, 547, 543, 544), (550, 549, 547, 548), (554, 553, 557, 558), (552, 551, 553, 554), (556, 555, 551, 552), (558, 557, 555, 556), (562, 561, 565, 566), (560, 559, 561, 562), (564, 563, 559, 560), (566, 565, 563, 564), (570, 569, 573, 574), (568, 567, 569, 570), (572, 571, 567, 568), (574, 573, 571, 572), (578, 577, 581, 582), (576, 575, 577, 578), (580, 579, 575, 576), (582, 581, 579, 580), (586, 585, 589, 590), (584, 583, 585, 586), (588, 587, 583, 584), (590, 589, 587, 588), (594, 593, 597, 598), (592, 591, 593, 594), (596, 595, 591, 592), (598, 597, 595, 596), (602, 601, 605, 606), (600, 599, 601, 602), (604, 603, 599, 600), (606, 605, 603, 604), (610, 609, 613, 614), (608, 607, 609, 610), (612, 611, 607, 608), (614, 613, 611, 612), (618, 617, 621, 622), (616, 615, 617, 618), (620, 619, 615, 616), (622, 621, 619, 620), (626, 625, 629, 630), (624, 623, 625, 626), (628, 627, 623, 624), (630, 629, 627, 628), (631, 632, 634, 633), (635, 636, 638, 637), (641, 642, 640, 639), (643, 644, 646, 645), (650, 649, 653, 654), (648, 647, 649, 650), (652, 651, 647, 648), (654, 653, 651, 652), (503, 457, 655, 656), (139, 137, 141, 143), (656, 655, 513, 512), (670, 454, 500, 669), (659, 515, 514, 658), (663, 662, 456, 505), (657, 541, 542, 665), (658, 514, 513, 655), (659, 656, 512, 515), (516, 519, 663, 660), (517, 661, 662, 518), (540, 664, 666, 539), (541, 657, 664, 540), (664, 657, 668, 667), (668, 536, 535, 667), (535, 538, 669, 667), (518, 662, 663, 519), (658, 661, 660, 659), (670, 537, 536, 668), (660, 661, 517, 516), (666, 501, 455, 665), (259, 671, 257, 261), (672, 258, 260, 256), (250, 248, 249, 251), (258, 259, 261, 260), (87, 95, 86, 92, 91, 96, 90, 89, 94, 93, 88), (97, 102, 101, 100, 99, 103, 98), (713, 714, 699, 702), (683, 684, 680), (681, 683, 680), (686, 685, 679), (679, 685, 682), (681, 680, 677, 673), (678, 675, 686, 679), (682, 674, 678, 679), (680, 684, 676, 677), (717, 718, 697, 698), (684, 704, 703, 676), (704, 687, 688, 703), (718, 717, 681, 673), (707, 706, 689, 690), (711, 686, 675, 710), (705, 713, 702, 701), (706, 703, 688, 689), (707, 690, 687, 704), (691, 708, 711, 694), (692, 693, 710, 709), (700, 699, 714, 712), (701, 700, 712, 705), (712, 715, 716, 705), (716, 715, 695, 696), (695, 715, 717, 698), (693, 694, 711, 710), (706, 707, 708, 709), (718, 716, 696, 697), (708, 691, 692, 709), (714, 713, 674, 682), (722, 719, 720, 721), (726, 724, 723, 725), (727, 729, 730, 728), (731, 733, 734, 732), (735, 737, 738, 736), (741, 739, 740, 742)])
_uv = me_cube.uv_layers.new(name='UVMap')
_uv.uv.foreach_set('vector', [0.0743, 0.9756, 0.06378, 0.9756, 0.06378, 0.8001, 0.0743, 0.8001, 0.4166, 0.383, 0.4166, 0.3638, 0.4927, 0.3638, 0.4927, 0.383, 0.0, 0.0, 0.0, 0.0, 0.0, 0.0, 0.0, 0.0, 0.5953, 0.3834, 0.5953, 0.3988, 0.5344, 0.3988, 0.5344, 0.3834, 0.1908, 0.7936, 0.2325, 0.7936, 0.2325, 0.9692, 0.1908, 0.9692, 0.1443, 0.7892, 0.186, 0.7892, 0.186, 0.9648, 0.1443, 0.9648, 0.08515, 0.974, 0.07463, 0.974, 0.07463, 0.7985, 0.08515, 0.7985, 0.4048, 0.4128, 0.4048, 0.3936, 0.481, 0.3936, 0.481, 0.4128, 0.0, 0.0, 0.0, 0.0, 0.0, 0.0, 0.0, 0.0, 0.5978, 0.7371, 0.5978, 0.7525, 0.5369, 0.7525, 0.5369, 0.7371, 0.009102, 0.4138, 0.05074, 0.4138, 0.05074, 0.5893, 0.009102, 0.5893, 0.09783, 0.7861, 0.1395, 0.7861, 0.1395, 0.9617, 0.09783, 0.9617, 0.09756, 0.9771, 0.08703, 0.9771, 0.08703, 0.8016, 0.09756, 0.8016, 0.415, 0.3583, 0.415, 0.3391, 0.4911, 0.3391, 0.4911, 0.3584, 0.0, 0.0, 0.0, 0.0, 0.0, 0.0, 0.0, 0.0, 0.5166, 0.7004, 0.5166, 0.7158, 0.4556, 0.7158, 0.4556, 0.7004, 0.01402, 0.2317, 0.05566, 0.2317, 0.05566, 0.4072, 0.01402, 0.4072, 0.09783, 0.6001, 0.1395, 0.6001, 0.1395, 0.7756, 0.09783, 0.7756, 0.3425, 0.9802, 0.332, 0.9802, 0.332, 0.8047, 0.3425, 0.8047, 0.4274, 0.3218, 0.4274, 0.3025, 0.5035, 0.3026, 0.5035, 0.3218, 0.0, 0.0, 0.0, 0.0, 0.0, 0.0, 0.0, 0.0, 0.5215, 0.7342, 0.5215, 0.7496, 0.4606, 0.7496, 0.4606, 0.7342, 0.004181, 0.805, 0.04582, 0.805, 0.04582, 0.9805, 0.004181, 0.9805, 0.04823, 0.6001, 0.08986, 0.6001, 0.08986, 0.7756, 0.04823, 0.7756, 0.3998, 0.9709, 0.3893, 0.9709, 0.3893, 0.7954, 0.3998, 0.7954, 0.4088, 0.4427, 0.4088, 0.4234, 0.4849, 0.4234, 0.4849, 0.4427, 0.0, 0.0, 0.0, 0.0, 0.0, 0.0, 0.0, 0.0, 0.5953, 0.7167, 0.5953, 0.7321, 0.5344, 0.7321, 0.5344, 0.7167, 0.3428, 0.7967, 0.3844, 0.7967, 0.3844, 0.9723, 0.3428, 0.9723, 0.2405, 0.7923, 0.2821, 0.7923, 0.2821, 0.9679, 0.2405, 0.9679, 0.0588, 0.9771, 0.04828, 0.9771, 0.04828, 0.8016, 0.0588, 0.8016, 0.4947, 0.0273, 0.4947, 0.008066, 0.5709, 0.008092, 0.5708, 0.02733, 0.0, 0.0, 0.0, 0.0, 0.0, 0.0, 0.0, 0.0, 0.6002, 0.6966, 0.6002, 0.712, 0.5393, 0.712, 0.5393, 0.6966, 0.00172, 0.5983, 0.04336, 0.5983, 0.04336, 0.7738, 0.00172, 0.7738, 0.2901, 0.7892, 0.3317, 0.7892, 0.3317, 0.9648, 0.2901, 0.9648, 0.8141, 0.5327, 0.8141, 0.5531, 0.8083, 0.5531, 0.8083, 0.5327, 0.8083, 0.5327, 0.8083, 0.5531, 0.8025, 0.5531, 0.8025, 0.5327, 0.8025, 0.5327, 0.8025, 0.5531, 0.7967, 0.5531, 0.7967, 0.5327, 0.7967, 0.5327, 0.7967, 0.5531, 0.7909, 0.5531, 0.7909, 0.5327, 0.6915, 0.54, 0.6973, 0.54, 0.6973, 0.5458, 0.6915, 0.5458, 0.2168, 0.2064, 0.3064, 0.2064, 0.3064, 0.09085, 0.2168, 0.09085, 0.2168, 0.4626, 0.3064, 0.4626, 0.3064, 0.397, 0.2168, 0.397, 0.2168, 0.397, 0.3064, 0.397, 0.3064, 0.3017, 0.2168, 0.3017, 0.2168, 0.3017, 0.3064, 0.3017, 0.3064, 0.2064, 0.2168, 0.2064, 0.06328, 0.3017, 0.1358, 0.3017, 0.1358, 0.2064, 0.06328, 0.2064, 0.1358, 0.3017, 0.2168, 0.3017, 0.2168, 0.2064, 0.1358, 0.2064, 0.06328, 0.397, 0.1358, 0.397, 0.1358, 0.3017, 0.06328, 0.3017, 0.1358, 0.397, 0.2168, 0.397, 0.2168, 0.3017, 0.1358, 0.3017, 0.06328, 0.4626, 0.1358, 0.4626, 0.1358, 0.397, 0.06328, 0.397, 0.1358, 0.4626, 0.2168, 0.4626, 0.2168, 0.397, 0.1358, 0.397, 0.06328, 0.2064, 0.1358, 0.2064, 0.1358, 0.09085, 0.06328, 0.09085, 0.1358, 0.2064, 0.2168, 0.2064, 0.2168, 0.09085, 0.1358, 0.09085, 0.3072, 0.2984, 0.3808, 0.2984, 0.3808, 0.2015, 0.3072, 0.2015, 0.3072, 0.3953, 0.3808, 0.3953, 0.3808, 0.2984, 0.3072, 0.2984, 0.3072, 0.4619, 0.3808, 0.4619, 0.3808, 0.3953, 0.3072, 0.3953, 0.3072, 0.2015, 0.3808, 0.2015, 0.3808, 0.08402, 0.3072, 0.08402, 0.5026, 0.3593, 0.5026, 0.3647, 0.585, 0.3647, 0.585, 0.3593, 0.4992, 0.4074, 0.4992, 0.4128, 0.5659, 0.4128, 0.5659, 0.4074, 0.1403, 0.5448, 0.1403, 0.5422, 0.0958, 0.5422, 0.0958, 0.5448, 0.09938, 0.5602, 0.09938, 0.5628, 0.1467, 0.5628, 0.1467, 0.5602, 0.09851, 0.5824, 0.09851, 0.585, 0.143, 0.585, 0.143, 0.5824, 0.585, 0.3727, 0.585, 0.3673, 0.5026, 0.3673, 0.5026, 0.3727, 0.5659, 0.4208, 0.5659, 0.4154, 0.4992, 0.4154, 0.4992, 0.4208, 0.09698, 0.5199, 0.09698, 0.5226, 0.1443, 0.5226, 0.1443, 0.5199, 0.5007, 0.3994, 0.5007, 0.4047, 0.5744, 0.4047, 0.5744, 0.3994, 0.09442, 0.5522, 0.09442, 0.5548, 0.1518, 0.5548, 0.1518, 0.5522, 0.5744, 0.3887, 0.5744, 0.3834, 0.5007, 0.3834, 0.5007, 0.3887, 0.5744, 0.3807, 0.5744, 0.3753, 0.5007, 0.3753, 0.5007, 0.3807, 0.1517, 0.5114, 0.1517, 0.5088, 0.09429, 0.5088, 0.09429, 0.5114, 0.1467, 0.5724, 0.1467, 0.5698, 0.09938, 0.5698, 0.09938, 0.5724, 0.1443, 0.5352, 0.1443, 0.5326, 0.09698, 0.5326, 0.09698, 0.5352, 0.5007, 0.3914, 0.5007, 0.3967, 0.5744, 0.3967, 0.5744, 0.3914, 0.4934, 0.6463, 0.4934, 0.6432, 0.5307, 0.6432, 0.5307, 0.6463, 0.6524, 0.6431, 0.6524, 0.6401, 0.6898, 0.6401, 0.6898, 0.6431, 0.5307, 0.6365, 0.5307, 0.6395, 0.4934, 0.6395, 0.4934, 0.6365, 0.6898, 0.6333, 0.6898, 0.6364, 0.6524, 0.6364, 0.6524, 0.6333, 0.6524, 0.6296, 0.6898, 0.6296, 0.6898, 0.6333, 0.6524, 0.6333, 0.6898, 0.6401, 0.6524, 0.6401, 0.6524, 0.6364, 0.6898, 0.6364, 0.4934, 0.6327, 0.5307, 0.6327, 0.5307, 0.6365, 0.4934, 0.6365, 0.5307, 0.6432, 0.4934, 0.6432, 0.4934, 0.6395, 0.5307, 0.6395, 0.6509, 0.5708, 0.6509, 0.5678, 0.6546, 0.5678, 0.6546, 0.5708, 0.6915, 0.5693, 0.6915, 0.5663, 0.6953, 0.5663, 0.6953, 0.5693, 0.6985, 0.6326, 0.6985, 0.6295, 0.7454, 0.6295, 0.7454, 0.6326, 0.7462, 0.6326, 0.7462, 0.6295, 0.7931, 0.6295, 0.7931, 0.6326, 0.7454, 0.6228, 0.7454, 0.6258, 0.6985, 0.6258, 0.6985, 0.6228, 0.7931, 0.6228, 0.7931, 0.6258, 0.7462, 0.6258, 0.7462, 0.6228, 0.7462, 0.619, 0.7931, 0.619, 0.7931, 0.6228, 0.7462, 0.6228, 0.7931, 0.6295, 0.7462, 0.6295, 0.7462, 0.6258, 0.7931, 0.6258, 0.6985, 0.619, 0.7454, 0.619, 0.7454, 0.6228, 0.6985, 0.6228, 0.7454, 0.6295, 0.6985, 0.6295, 0.6985, 0.6258, 0.7454, 0.6258, 0.4457, 0.6463, 0.4457, 0.6432, 0.4926, 0.6432, 0.4926, 0.6463, 0.7582, 0.6183, 0.7582, 0.6152, 0.8051, 0.6152, 0.8051, 0.6183, 0.8051, 0.6084, 0.8051, 0.6115, 0.7582, 0.6115, 0.7582, 0.6084, 0.4926, 0.6365, 0.4926, 0.6395, 0.4457, 0.6395, 0.4457, 0.6365, 0.4457, 0.6327, 0.4926, 0.6327, 0.4926, 0.6365, 0.4457, 0.6365, 0.7582, 0.6047, 0.8051, 0.6047, 0.8051, 0.6084, 0.7582, 0.6084, 0.8051, 0.6152, 0.7582, 0.6152, 0.7582, 0.6115, 0.8051, 0.6115, 0.6047, 0.6431, 0.6047, 0.6401, 0.6516, 0.6401, 0.6516, 0.6431, 0.5327, 0.6431, 0.5327, 0.6401, 0.5796, 0.6401, 0.5796, 0.6431, 0.5796, 0.6333, 0.5796, 0.6364, 0.5327, 0.6364, 0.5327, 0.6333, 0.6516, 0.6333, 0.6516, 0.6364, 0.6047, 0.6364, 0.6047, 0.6333, 0.6047, 0.6296, 0.6516, 0.6296, 0.6516, 0.6333, 0.6047, 0.6333, 0.6516, 0.6401, 0.6047, 0.6401, 0.6047, 0.6364, 0.6516, 0.6364, 0.5327, 0.6296, 0.5796, 0.6296, 0.5796, 0.6333, 0.5327, 0.6333, 0.5796, 0.6401, 0.5327, 0.6401, 0.5327, 0.6364, 0.5796, 0.6364, 0.6047, 0.6288, 0.6047, 0.6258, 0.6637, 0.6258, 0.6637, 0.6288, 0.6985, 0.6183, 0.6985, 0.6152, 0.7574, 0.6152, 0.7574, 0.6183, 0.7574, 0.6084, 0.7574, 0.6115, 0.6985, 0.6115, 0.6985, 0.6084, 0.6637, 0.619, 0.6637, 0.622, 0.6047, 0.622, 0.6047, 0.619, 0.6047, 0.6153, 0.6637, 0.6153, 0.6637, 0.619, 0.6047, 0.619, 0.6637, 0.6258, 0.6047, 0.6258, 0.6047, 0.622, 0.6637, 0.622, 0.6985, 0.6047, 0.7574, 0.6047, 0.7574, 0.6084, 0.6985, 0.6084, 0.7574, 0.6152, 0.6985, 0.6152, 0.6985, 0.6115, 0.7574, 0.6115, 0.6896, 0.3297, 0.6927, 0.3296, 0.6927, 0.4165, 0.6896, 0.4165, 0.6895, 0.344, 0.6926, 0.344, 0.6926, 0.4307, 0.6895, 0.4307, 0.6994, 0.4307, 0.6963, 0.4307, 0.6963, 0.344, 0.6994, 0.344, 0.6995, 0.4164, 0.6964, 0.4164, 0.6964, 0.3296, 0.6995, 0.3297, 0.7032, 0.3297, 0.7032, 0.4165, 0.6995, 0.4164, 0.6995, 0.3297, 0.6927, 0.4165, 0.6927, 0.3296, 0.6964, 0.3296, 0.6964, 0.4164, 0.7031, 0.344, 0.7031, 0.4307, 0.6994, 0.4307, 0.6994, 0.344, 0.6926, 0.4307, 0.6926, 0.344, 0.6963, 0.344, 0.6963, 0.4307, 0.6016, 0.3292, 0.6046, 0.3292, 0.6046, 0.4168, 0.6016, 0.4169, 0.6016, 0.3436, 0.6046, 0.3436, 0.6046, 0.4312, 0.6016, 0.4312, 0.6114, 0.4312, 0.6084, 0.4312, 0.6084, 0.3436, 0.6114, 0.3436, 0.6114, 0.4169, 0.6084, 0.4168, 0.6084, 0.3292, 0.6114, 0.3292, 0.6152, 0.3292, 0.6152, 0.4169, 0.6114, 0.4169, 0.6114, 0.3292, 0.6046, 0.4168, 0.6046, 0.3292, 0.6084, 0.3292, 0.6084, 0.4168, 0.6152, 0.3436, 0.6152, 0.4312, 0.6114, 0.4312, 0.6114, 0.3436, 0.6046, 0.4312, 0.6046, 0.3436, 0.6084, 0.3436, 0.6084, 0.4312, 0.5286, 0.6184, 0.5286, 0.6214, 0.4947, 0.6214, 0.4946, 0.6184, 0.8413, 0.6582, 0.8413, 0.6613, 0.8074, 0.6613, 0.8073, 0.6582, 0.8073, 0.6681, 0.8074, 0.665, 0.8413, 0.665, 0.8413, 0.6681, 0.4946, 0.6282, 0.4947, 0.6252, 0.5286, 0.6252, 0.5286, 0.6282, 0.5286, 0.632, 0.4946, 0.632, 0.4946, 0.6282, 0.5286, 0.6282, 0.4947, 0.6214, 0.5286, 0.6214, 0.5286, 0.6252, 0.4947, 0.6252, 0.8413, 0.6718, 0.8073, 0.6718, 0.8073, 0.6681, 0.8413, 0.6681, 0.8074, 0.6613, 0.8413, 0.6613, 0.8413, 0.665, 0.8074, 0.665, 0.7837, 0.5904, 0.7837, 0.5934, 0.6985, 0.5934, 0.6985, 0.5904, 0.5309, 0.6041, 0.531, 0.6071, 0.4457, 0.6071, 0.4457, 0.6041, 0.4457, 0.6139, 0.4457, 0.6109, 0.531, 0.6109, 0.5309, 0.6139, 0.6985, 0.6002, 0.6985, 0.5972, 0.7837, 0.5972, 0.7837, 0.6002, 0.7837, 0.6039, 0.6985, 0.6039, 0.6985, 0.6002, 0.7837, 0.6002, 0.6985, 0.5934, 0.7837, 0.5934, 0.7837, 0.5972, 0.6985, 0.5972, 0.5309, 0.6176, 0.4457, 0.6176, 0.4457, 0.6139, 0.5309, 0.6139, 0.4457, 0.6071, 0.531, 0.6071, 0.531, 0.6109, 0.4457, 0.6109, 0.4616, 0.6749, 0.4616, 0.6719, 0.4776, 0.6719, 0.4776, 0.6749, 0.8327, 0.6326, 0.8327, 0.6295, 0.8487, 0.6295, 0.8487, 0.6326, 0.8487, 0.6228, 0.8487, 0.6258, 0.8327, 0.6258, 0.8327, 0.6228, 0.8327, 0.619, 0.8487, 0.619, 0.8487, 0.6228, 0.8327, 0.6228, 0.8487, 0.6295, 0.8327, 0.6295, 0.8327, 0.6258, 0.8487, 0.6258, 0.4776, 0.6651, 0.4776, 0.6682, 0.4616, 0.6682, 0.4616, 0.6651, 0.7713, 0.3976, 0.7682, 0.3976, 0.7682, 0.3491, 0.7713, 0.3491, 0.7711, 0.412, 0.7681, 0.412, 0.7681, 0.3634, 0.7711, 0.3634, 0.7614, 0.3491, 0.7645, 0.3491, 0.7645, 0.3976, 0.7614, 0.3976, 0.7613, 0.3634, 0.7644, 0.3634, 0.7644, 0.412, 0.7613, 0.412, 0.7576, 0.412, 0.7576, 0.3634, 0.7613, 0.3634, 0.7613, 0.412, 0.7681, 0.3634, 0.7681, 0.412, 0.7644, 0.412, 0.7644, 0.3634, 0.7577, 0.3976, 0.7577, 0.3491, 0.7614, 0.3491, 0.7614, 0.3976, 0.7682, 0.3491, 0.7682, 0.3976, 0.7645, 0.3976, 0.7645, 0.3491, 0.4457, 0.6606, 0.4457, 0.6576, 0.4922, 0.6576, 0.4922, 0.6606, 0.6047, 0.6575, 0.6047, 0.6544, 0.6514, 0.6544, 0.6514, 0.6575, 0.4922, 0.6508, 0.4922, 0.6538, 0.4457, 0.6538, 0.4457, 0.6508, 0.6514, 0.6476, 0.6514, 0.6507, 0.6047, 0.6507, 0.6047, 0.6476, 0.6047, 0.6439, 0.6514, 0.6439, 0.6514, 0.6476, 0.6047, 0.6476, 0.6514, 0.6544, 0.6047, 0.6544, 0.6047, 0.6507, 0.6514, 0.6507, 0.4457, 0.647, 0.4922, 0.647, 0.4922, 0.6508, 0.4457, 0.6508, 0.4922, 0.6576, 0.4457, 0.6576, 0.4457, 0.6538, 0.4922, 0.6538, 0.5327, 0.6575, 0.5327, 0.6544, 0.5794, 0.6544, 0.5794, 0.6575, 0.7459, 0.6469, 0.7459, 0.6439, 0.7926, 0.6439, 0.7926, 0.6469, 0.5794, 0.6476, 0.5794, 0.6507, 0.5327, 0.6507, 0.5327, 0.6476, 0.7926, 0.6371, 0.7926, 0.6401, 0.7459, 0.6401, 0.7459, 0.6371, 0.7459, 0.6334, 0.7926, 0.6334, 0.7926, 0.6371, 0.7459, 0.6371, 0.7926, 0.6439, 0.7459, 0.6439, 0.7459, 0.6401, 0.7926, 0.6401, 0.5327, 0.6439, 0.5794, 0.6439, 0.5794, 0.6476, 0.5327, 0.6476, 0.5794, 0.6544, 0.5327, 0.6544, 0.5327, 0.6507, 0.5794, 0.6507, 0.6985, 0.6469, 0.6985, 0.6439, 0.7452, 0.6439, 0.7452, 0.6469, 0.6511, 0.6039, 0.6511, 0.6009, 0.6977, 0.6009, 0.6977, 0.6039, 0.7452, 0.6371, 0.7452, 0.6401, 0.6985, 0.6401, 0.6985, 0.6371, 0.6977, 0.5941, 0.6977, 0.5972, 0.6511, 0.5972, 0.6511, 0.5941, 0.6511, 0.5904, 0.6977, 0.5904, 0.6977, 0.5941, 0.6511, 0.5941, 0.6977, 0.6009, 0.6511, 0.6009, 0.6511, 0.5972, 0.6977, 0.5972, 0.6985, 0.6334, 0.7452, 0.6334, 0.7452, 0.6371, 0.6985, 0.6371, 0.7452, 0.6439, 0.6985, 0.6439, 0.6985, 0.6401, 0.7452, 0.6401, 0.4457, 0.632, 0.4457, 0.6289, 0.4939, 0.6289, 0.4939, 0.632, 0.5327, 0.6288, 0.5327, 0.6258, 0.5809, 0.6258, 0.5809, 0.6288, 0.4939, 0.6221, 0.4939, 0.6252, 0.4457, 0.6252, 0.4457, 0.6221, 0.5809, 0.619, 0.5809, 0.622, 0.5327, 0.622, 0.5327, 0.619, 0.5327, 0.6153, 0.5809, 0.6153, 0.5809, 0.619, 0.5327, 0.619, 0.5809, 0.6258, 0.5327, 0.6258, 0.5327, 0.622, 0.5809, 0.622, 0.4457, 0.6184, 0.4939, 0.6184, 0.4939, 0.6221, 0.4457, 0.6221, 0.4939, 0.6289, 0.4457, 0.6289, 0.4457, 0.6252, 0.4939, 0.6252, 0.815, 0.3766, 0.8354, 0.3766, 0.8354, 0.3824, 0.815, 0.3824, 0.815, 0.3824, 0.8354, 0.3824, 0.8354, 0.3883, 0.815, 0.3883, 0.815, 0.365, 0.8354, 0.365, 0.8354, 0.3708, 0.815, 0.3708, 0.815, 0.3708, 0.8354, 0.3708, 0.8354, 0.3766, 0.815, 0.3766, 0.6915, 0.5466, 0.6973, 0.5466, 0.6973, 0.5524, 0.6915, 0.5524, 0.8264, 0.4903, 0.8264, 0.5108, 0.8206, 0.5108, 0.8206, 0.4903, 0.8206, 0.4903, 0.8206, 0.5108, 0.8148, 0.5108, 0.8148, 0.4903, 0.838, 0.4903, 0.838, 0.5108, 0.8322, 0.5108, 0.8322, 0.4903, 0.8322, 0.4903, 0.8322, 0.5108, 0.8264, 0.5108, 0.8264, 0.4903, 0.685, 0.5466, 0.6908, 0.5466, 0.6908, 0.5524, 0.685, 0.5524, 0.8025, 0.5115, 0.8025, 0.5319, 0.7967, 0.5319, 0.7967, 0.5115, 0.7967, 0.5115, 0.7967, 0.5319, 0.7909, 0.5319, 0.7909, 0.5115, 0.8141, 0.5115, 0.8141, 0.5319, 0.8083, 0.5319, 0.8083, 0.5115, 0.8083, 0.5115, 0.8083, 0.5319, 0.8025, 0.5319, 0.8025, 0.5115, 0.6509, 0.5612, 0.6567, 0.5612, 0.6567, 0.567, 0.6509, 0.567, 0.8264, 0.5115, 0.8264, 0.5319, 0.8206, 0.5319, 0.8206, 0.5115, 0.8206, 0.5115, 0.8206, 0.5319, 0.8148, 0.5319, 0.8148, 0.5115, 0.838, 0.5115, 0.838, 0.5319, 0.8322, 0.5319, 0.8322, 0.5115, 0.8322, 0.5115, 0.8322, 0.5319, 0.8264, 0.5319, 0.8264, 0.5115, 0.685, 0.5335, 0.6908, 0.5335, 0.6908, 0.5393, 0.685, 0.5393, 0.8025, 0.4692, 0.8025, 0.4896, 0.7967, 0.4896, 0.7967, 0.4692, 0.7967, 0.4692, 0.7967, 0.4896, 0.7909, 0.4896, 0.7909, 0.4692, 0.8141, 0.4692, 0.8141, 0.4896, 0.8083, 0.4896, 0.8083, 0.4692, 0.8083, 0.4692, 0.8083, 0.4896, 0.8025, 0.4896, 0.8025, 0.4692, 0.6908, 0.5458, 0.685, 0.5458, 0.685, 0.54, 0.6908, 0.54, 0.8264, 0.4692, 0.8264, 0.4896, 0.8206, 0.4896, 0.8206, 0.4692, 0.8206, 0.4692, 0.8206, 0.4896, 0.8148, 0.4896, 0.8148, 0.4692, 0.838, 0.4692, 0.838, 0.4896, 0.8322, 0.4896, 0.8322, 0.4692, 0.8322, 0.4692, 0.8322, 0.4896, 0.8264, 0.4896, 0.8264, 0.4692, 0.6915, 0.5655, 0.6915, 0.5597, 0.6973, 0.5597, 0.6973, 0.5655, 0.592, 0.6296, 0.592, 0.65, 0.5862, 0.65, 0.5862, 0.6296, 0.5862, 0.6296, 0.5862, 0.65, 0.5804, 0.65, 0.5804, 0.6296, 0.6036, 0.6296, 0.6036, 0.65, 0.5978, 0.65, 0.5978, 0.6296, 0.5978, 0.6296, 0.5978, 0.65, 0.592, 0.65, 0.592, 0.6296, 0.685, 0.5721, 0.685, 0.5663, 0.6908, 0.5663, 0.6908, 0.5721, 0.791, 0.3766, 0.8115, 0.3766, 0.8115, 0.3824, 0.791, 0.3824, 0.791, 0.3824, 0.8115, 0.3824, 0.8115, 0.3883, 0.791, 0.3883, 0.791, 0.365, 0.8115, 0.365, 0.8115, 0.3708, 0.791, 0.3708, 0.791, 0.3708, 0.8115, 0.3708, 0.8115, 0.3766, 0.791, 0.3766, 0.6973, 0.5327, 0.6915, 0.5327, 0.6915, 0.5269, 0.6973, 0.5269, 0.8025, 0.5751, 0.8025, 0.5955, 0.7967, 0.5955, 0.7967, 0.5751, 0.7967, 0.5751, 0.7967, 0.5955, 0.7909, 0.5955, 0.7909, 0.5751, 0.8141, 0.5751, 0.8141, 0.5955, 0.8083, 0.5955, 0.8083, 0.5751, 0.8083, 0.5751, 0.8083, 0.5955, 0.8025, 0.5955, 0.8025, 0.5751, 0.6973, 0.5393, 0.6915, 0.5393, 0.6915, 0.5335, 0.6973, 0.5335, 0.6861, 0.6047, 0.6861, 0.6251, 0.6803, 0.6251, 0.6803, 0.6047, 0.6803, 0.6047, 0.6803, 0.6251, 0.6745, 0.6251, 0.6745, 0.6047, 0.6977, 0.6047, 0.6977, 0.6251, 0.6919, 0.6251, 0.6919, 0.6047, 0.6919, 0.6047, 0.6919, 0.6251, 0.6861, 0.6251, 0.6861, 0.6047, 0.6908, 0.5327, 0.685, 0.5327, 0.685, 0.5269, 0.6908, 0.5269, 0.8175, 0.5978, 0.8175, 0.6183, 0.8117, 0.6183, 0.8117, 0.5978, 0.8117, 0.5978, 0.8117, 0.6183, 0.8059, 0.6183, 0.8059, 0.5978, 0.8291, 0.5978, 0.8291, 0.6183, 0.8233, 0.6183, 0.8233, 0.5978, 0.8233, 0.5978, 0.8233, 0.6183, 0.8175, 0.6183, 0.8175, 0.5978, 0.6908, 0.5655, 0.685, 0.5655, 0.685, 0.5597, 0.6908, 0.5597, 0.8054, 0.619, 0.8054, 0.6395, 0.7996, 0.6395, 0.7996, 0.619, 0.7996, 0.619, 0.7996, 0.6395, 0.7938, 0.6395, 0.7938, 0.619, 0.817, 0.619, 0.817, 0.6395, 0.8112, 0.6395, 0.8112, 0.619, 0.8112, 0.619, 0.8112, 0.6395, 0.8054, 0.6395, 0.8054, 0.619, 0.6567, 0.5605, 0.6509, 0.5605, 0.6509, 0.5546, 0.6567, 0.5546, 0.8025, 0.5539, 0.8025, 0.5743, 0.7967, 0.5743, 0.7967, 0.5539, 0.7967, 0.5539, 0.7967, 0.5743, 0.7909, 0.5743, 0.7909, 0.5539, 0.8141, 0.5539, 0.8141, 0.5743, 0.8083, 0.5743, 0.8083, 0.5539, 0.8083, 0.5539, 0.8083, 0.5743, 0.8025, 0.5743, 0.8025, 0.5539, 0.6908, 0.559, 0.685, 0.559, 0.685, 0.5531, 0.6908, 0.5531, 0.8025, 0.4903, 0.8025, 0.5108, 0.7967, 0.5108, 0.7967, 0.4903, 0.7967, 0.4903, 0.7967, 0.5108, 0.7909, 0.5108, 0.7909, 0.4903, 0.8141, 0.4903, 0.8141, 0.5108, 0.8083, 0.5108, 0.8083, 0.4903, 0.8083, 0.4903, 0.8083, 0.5108, 0.8025, 0.5108, 0.8025, 0.4903, 0.6973, 0.559, 0.6915, 0.559, 0.6915, 0.5531, 0.6973, 0.5531, 0.9601, 0.09521, 0.9414, 0.1001, 0.9254, 0.1001, 0.901, 0.09515, 0.8924, 0.8501, 0.8779, 0.8502, 0.8772, 0.735, 0.8786, 0.9654, 0.8779, 0.8502, 0.8924, 0.8501, 0.8759, 0.5116, 0.8753, 0.3964, 0.8897, 0.3963, 0.8753, 0.3964, 0.8746, 0.2812, 0.8897, 0.3963, 0.901, 0.2811, 0.96, 0.2812, 0.96, 0.3964, 0.901, 0.3964, 0.6937, 0.4751, 0.6929, 0.5183, 0.6659, 0.5202, 0.6668, 0.477, 0.6619, 0.5261, 0.6619, 0.4729, 0.6668, 0.477, 0.6659, 0.5202, 0.6619, 0.4729, 0.6977, 0.4692, 0.6937, 0.4751, 0.6668, 0.477, 0.6977, 0.5224, 0.6619, 0.5261, 0.6659, 0.5202, 0.6929, 0.5183, 0.6977, 0.4692, 0.6977, 0.5224, 0.6929, 0.5183, 0.6937, 0.4751, 0.6411, 0.9474, 0.6539, 0.6926, 0.8125, 0.6926, 0.8129, 0.9474, 0.7901, 0.4692, 0.7901, 0.5279, 0.7849, 0.5288, 0.7849, 0.4692, 0.7849, 0.4692, 0.7849, 0.5288, 0.7789, 0.5288, 0.7789, 0.4692, 0.7789, 0.4692, 0.7789, 0.5288, 0.7738, 0.5279, 0.7738, 0.4692, 0.7849, 0.5296, 0.7849, 0.5874, 0.7789, 0.5874, 0.7789, 0.5296, 0.7738, 0.4692, 0.7738, 0.5279, 0.7678, 0.5279, 0.7678, 0.4692, 0.7901, 0.5296, 0.7901, 0.5865, 0.7849, 0.5874, 0.7849, 0.5296, 0.7738, 0.5296, 0.7738, 0.5865, 0.7678, 0.5865, 0.7678, 0.5296, 0.7789, 0.5296, 0.7789, 0.5874, 0.7738, 0.5865, 0.7738, 0.5296, 0.9599, 0.8502, 0.9009, 0.8502, 0.9009, 0.735, 0.9599, 0.735, 0.9008, 0.9654, 0.9009, 0.8502, 0.9599, 0.8502, 0.9598, 0.9654, 0.901, 0.3964, 0.96, 0.3964, 0.96, 0.5116, 0.901, 0.5116, 0.3018, 0.7397, 0.1579, 0.737, 0.1579, 0.4692, 0.3018, 0.4719, 0.4449, 0.7418, 0.3018, 0.7397, 0.3018, 0.4719, 0.4449, 0.474, 0.4136, 0.9518, 0.5118, 0.9528, 0.5123, 0.9571, 0.4141, 0.9561, 0.6151, 0.77, 0.5164, 0.7693, 0.5159, 0.765, 0.6146, 0.7657, 0.4152, 0.759, 0.4105, 0.9425, 0.4062, 0.9424, 0.4109, 0.7588, 0.5164, 0.7693, 0.4183, 0.7683, 0.4189, 0.764, 0.517, 0.765, 0.6166, 0.9473, 0.6213, 0.7638, 0.6256, 0.7639, 0.6209, 0.9474, 0.5118, 0.9528, 0.6104, 0.9535, 0.6099, 0.9578, 0.5112, 0.9571, 0.5347, 0.5991, 0.45, 0.5991, 0.4502, 0.4734, 0.5284, 0.4734, 0.6649, 0.308, 0.7431, 0.308, 0.7431, 0.3123, 0.665, 0.3123, 0.4457, 0.599, 0.4459, 0.4734, 0.4502, 0.4734, 0.45, 0.5991, 0.5347, 0.6033, 0.45, 0.6033, 0.45, 0.5991, 0.5347, 0.5991, 0.6104, 0.9535, 0.5118, 0.9528, 0.5164, 0.7693, 0.6151, 0.77, 0.4183, 0.7683, 0.5164, 0.7693, 0.5118, 0.9528, 0.4136, 0.9518, 0.844, 0.617, 0.844, 0.5981, 0.8298, 0.5978, 0.8298, 0.6165, 0.8441, 0.5883, 0.8441, 0.5694, 0.83, 0.5692, 0.83, 0.5879, 0.8293, 0.5888, 0.8293, 0.5694, 0.8148, 0.5692, 0.8148, 0.5884, 0.8319, 0.6387, 0.8178, 0.6382, 0.8179, 0.619, 0.8319, 0.6193, 0.901, 0.2397, 0.9234, 0.2348, 0.9419, 0.2348, 0.96, 0.2399, 0.5526, 0.5546, 0.5526, 0.6145, 0.5466, 0.6145, 0.5466, 0.5546, 0.5578, 0.5546, 0.5578, 0.6145, 0.5526, 0.6145, 0.5526, 0.5546, 0.5415, 0.5546, 0.5415, 0.6145, 0.5355, 0.6145, 0.5355, 0.5546, 0.5466, 0.5546, 0.5466, 0.6145, 0.5415, 0.6145, 0.5415, 0.5546, 0.7388, 0.5298, 0.7388, 0.5896, 0.7328, 0.5896, 0.7328, 0.5298, 0.7439, 0.5298, 0.7439, 0.5896, 0.7388, 0.5896, 0.7388, 0.5298, 0.7276, 0.5298, 0.7276, 0.5896, 0.7216, 0.5896, 0.7216, 0.5298, 0.7328, 0.5298, 0.7328, 0.5896, 0.7276, 0.5896, 0.7276, 0.5298, 0.5757, 0.5546, 0.5757, 0.6145, 0.5697, 0.6145, 0.5697, 0.5546, 0.5809, 0.5546, 0.5809, 0.6145, 0.5757, 0.6145, 0.5757, 0.5546, 0.5646, 0.5546, 0.5646, 0.6145, 0.5586, 0.6145, 0.5586, 0.5546, 0.5697, 0.5546, 0.5697, 0.6145, 0.5646, 0.6145, 0.5646, 0.5546, 0.6219, 0.5546, 0.6219, 0.6145, 0.6159, 0.6145, 0.6159, 0.5546, 0.6271, 0.5546, 0.6271, 0.6145, 0.6219, 0.6145, 0.6219, 0.5546, 0.6107, 0.5546, 0.6107, 0.6145, 0.6047, 0.6145, 0.6047, 0.5546, 0.6159, 0.5546, 0.6159, 0.6145, 0.6107, 0.6145, 0.6107, 0.5546, 0.7157, 0.5298, 0.7157, 0.5896, 0.7097, 0.5896, 0.7097, 0.5298, 0.7208, 0.5298, 0.7208, 0.5896, 0.7157, 0.5896, 0.7157, 0.5298, 0.7045, 0.5298, 0.7045, 0.5896, 0.6985, 0.5896, 0.6985, 0.5298, 0.7097, 0.5298, 0.7097, 0.5896, 0.7045, 0.5896, 0.7045, 0.5298, 0.7388, 0.4692, 0.7388, 0.529, 0.7328, 0.529, 0.7328, 0.4692, 0.7439, 0.4692, 0.7439, 0.529, 0.7388, 0.529, 0.7388, 0.4692, 0.7276, 0.4692, 0.7276, 0.529, 0.7216, 0.529, 0.7216, 0.4692, 0.7328, 0.4692, 0.7328, 0.529, 0.7276, 0.529, 0.7276, 0.4692, 0.7619, 0.4692, 0.7619, 0.529, 0.7558, 0.529, 0.7558, 0.4692, 0.767, 0.4692, 0.767, 0.529, 0.7619, 0.529, 0.7619, 0.4692, 0.7507, 0.4692, 0.7507, 0.529, 0.7447, 0.529, 0.7447, 0.4692, 0.7558, 0.4692, 0.7558, 0.529, 0.7507, 0.529, 0.7507, 0.4692, 0.645, 0.5546, 0.645, 0.6145, 0.639, 0.6145, 0.639, 0.5546, 0.6501, 0.5546, 0.6501, 0.6145, 0.645, 0.6145, 0.645, 0.5546, 0.6338, 0.5546, 0.6338, 0.6145, 0.6278, 0.6145, 0.6278, 0.5546, 0.639, 0.5546, 0.639, 0.6145, 0.6338, 0.6145, 0.6338, 0.5546, 0.7157, 0.4692, 0.7157, 0.529, 0.7097, 0.529, 0.7097, 0.4692, 0.7208, 0.4692, 0.7208, 0.529, 0.7157, 0.529, 0.7157, 0.4692, 0.7045, 0.4692, 0.7045, 0.529, 0.6985, 0.529, 0.6985, 0.4692, 0.7097, 0.4692, 0.7097, 0.529, 0.7045, 0.529, 0.7045, 0.4692, 0.679, 0.5269, 0.679, 0.5867, 0.673, 0.5867, 0.673, 0.5269, 0.6842, 0.5269, 0.6842, 0.5867, 0.679, 0.5867, 0.679, 0.5269, 0.6679, 0.5269, 0.6679, 0.5867, 0.6619, 0.5867, 0.6619, 0.5269, 0.673, 0.5269, 0.673, 0.5867, 0.6679, 0.5867, 0.6679, 0.5269, 0.5988, 0.5546, 0.5988, 0.6145, 0.5928, 0.6145, 0.5928, 0.5546, 0.604, 0.5546, 0.604, 0.6145, 0.5988, 0.6145, 0.5988, 0.5546, 0.5876, 0.5546, 0.5876, 0.6145, 0.5816, 0.6145, 0.5816, 0.5546, 0.5928, 0.5546, 0.5928, 0.6145, 0.5876, 0.6145, 0.5876, 0.5546, 0.8293, 0.5327, 0.8293, 0.553, 0.8148, 0.5532, 0.8148, 0.5329, 0.8351, 0.5684, 0.8148, 0.5684, 0.8148, 0.5539, 0.8352, 0.5539, 0.8301, 0.5502, 0.8301, 0.5327, 0.8452, 0.533, 0.8452, 0.5505, 0.4457, 0.6789, 0.4457, 0.6614, 0.4609, 0.6617, 0.4609, 0.6792, 0.7619, 0.5298, 0.7619, 0.5896, 0.7558, 0.5896, 0.7558, 0.5298, 0.767, 0.5298, 0.767, 0.5896, 0.7619, 0.5896, 0.7619, 0.5298, 0.7507, 0.5298, 0.7507, 0.5896, 0.7447, 0.5896, 0.7447, 0.5298, 0.7558, 0.5298, 0.7558, 0.5896, 0.7507, 0.5896, 0.7507, 0.5298, 0.901, 0.5116, 0.96, 0.5116, 0.9599, 0.5408, 0.9009, 0.5399, 0.4457, 0.6432, 0.4457, 0.6395, 0.4926, 0.6395, 0.4926, 0.6432, 0.9009, 0.5399, 0.9599, 0.5408, 0.9387, 0.543, 0.921, 0.5427, 0.96, 0.2399, 0.96, 0.2812, 0.901, 0.2811, 0.901, 0.2397, 0.9009, 0.5744, 0.9207, 0.5685, 0.9381, 0.5685, 0.9599, 0.5744, 0.9009, 0.6438, 0.9599, 0.6438, 0.9599, 0.735, 0.9009, 0.735, 0.96, 0.133, 0.9408, 0.1277, 0.9414, 0.1001, 0.9601, 0.09521, 0.9599, 0.5744, 0.9381, 0.5685, 0.9387, 0.543, 0.9599, 0.5408, 0.9009, 0.5744, 0.9009, 0.5399, 0.921, 0.5427, 0.9207, 0.5685, 0.9215, 0.6157, 0.9223, 0.6414, 0.9009, 0.6438, 0.9009, 0.6086, 0.9388, 0.6157, 0.9599, 0.6087, 0.9599, 0.6438, 0.9393, 0.6414, 0.9252, 0.128, 0.901, 0.1329, 0.901, 0.09515, 0.9254, 0.1001, 0.9408, 0.1277, 0.96, 0.133, 0.901, 0.1329, 0.9252, 0.128, 0.901, 0.1329, 0.96, 0.133, 0.96, 0.2042, 0.901, 0.2039, 0.96, 0.2042, 0.9419, 0.2084, 0.9234, 0.2084, 0.901, 0.2039, 0.9234, 0.2084, 0.9234, 0.2348, 0.901, 0.2397, 0.901, 0.2039, 0.9393, 0.6414, 0.9599, 0.6438, 0.9009, 0.6438, 0.9223, 0.6414, 0.9599, 0.5744, 0.9599, 0.6087, 0.9009, 0.6086, 0.9009, 0.5744, 0.96, 0.2399, 0.9419, 0.2348, 0.9419, 0.2084, 0.96, 0.2042, 0.9009, 0.6086, 0.9599, 0.6087, 0.9388, 0.6157, 0.9215, 0.6157, 0.901, 0.09515, 0.901, 0.05761, 0.9601, 0.05766, 0.9601, 0.09521, 0.4616, 0.6614, 0.4776, 0.6614, 0.4776, 0.6651, 0.4616, 0.6651, 0.4776, 0.6719, 0.4616, 0.6719, 0.4616, 0.6682, 0.4776, 0.6682, 0.6953, 0.5731, 0.6915, 0.5731, 0.6915, 0.5701, 0.6953, 0.5701, 0.6591, 0.5678, 0.6591, 0.5708, 0.6554, 0.5708, 0.6554, 0.5678, 0.4321, 0.1313, 0.4321, 0.2136, 0.4321, 0.2873, 0.81, 0.2874, 0.81, 0.2138, 0.8101, 0.1314, 0.8101, 0.04031, 0.6926, 0.04026, 0.5957, 0.04023, 0.4988, 0.0402, 0.4322, 0.04017, 0.091, 0.08703, 0.1879, 0.08703, 0.2847, 0.08703, 0.4022, 0.08703, 0.4022, 0.01335, 0.02431, 0.01335, 0.02431, 0.08703, 0.9601, 0.09521, 0.901, 0.09515, 0.9254, 0.1001, 0.9414, 0.1001, 0.8924, 0.8501, 0.8772, 0.735, 0.8779, 0.8502, 0.8786, 0.9654, 0.8924, 0.8501, 0.8779, 0.8502, 0.8759, 0.5116, 0.8897, 0.3963, 0.8753, 0.3964, 0.8753, 0.3964, 0.8897, 0.3963, 0.8746, 0.2812, 0.901, 0.2811, 0.901, 0.3964, 0.96, 0.3964, 0.96, 0.2812, 0.9599, 0.8502, 0.9599, 0.735, 0.9009, 0.735, 0.9009, 0.8502, 0.9008, 0.9654, 0.9598, 0.9654, 0.9599, 0.8502, 0.9009, 0.8502, 0.901, 0.3964, 0.901, 0.5116, 0.96, 0.5116, 0.96, 0.3964, 0.901, 0.2397, 0.96, 0.2399, 0.9419, 0.2348, 0.9234, 0.2348, 0.901, 0.5116, 0.9009, 0.5399, 0.9599, 0.5408, 0.96, 0.5116, 0.9009, 0.5399, 0.921, 0.5427, 0.9387, 0.543, 0.9599, 0.5408, 0.96, 0.2399, 0.901, 0.2397, 0.901, 0.2811, 0.96, 0.2812, 0.9009, 0.5744, 0.9599, 0.5744, 0.9381, 0.5685, 0.9207, 0.5685, 0.9009, 0.6438, 0.9009, 0.735, 0.9599, 0.735, 0.9599, 0.6438, 0.96, 0.133, 0.9601, 0.09521, 0.9414, 0.1001, 0.9408, 0.1277, 0.9599, 0.5744, 0.9599, 0.5408, 0.9387, 0.543, 0.9381, 0.5685, 0.9009, 0.5744, 0.9207, 0.5685, 0.921, 0.5427, 0.9009, 0.5399, 0.9215, 0.6157, 0.9009, 0.6086, 0.9009, 0.6438, 0.9223, 0.6414, 0.9388, 0.6157, 0.9393, 0.6414, 0.9599, 0.6438, 0.9599, 0.6087, 0.9252, 0.128, 0.9254, 0.1001, 0.901, 0.09515, 0.901, 0.1329, 0.9408, 0.1277, 0.9252, 0.128, 0.901, 0.1329, 0.96, 0.133, 0.901, 0.1329, 0.901, 0.2039, 0.96, 0.2042, 0.96, 0.133, 0.96, 0.2042, 0.901, 0.2039, 0.9234, 0.2084, 0.9419, 0.2084, 0.9234, 0.2084, 0.901, 0.2039, 0.901, 0.2397, 0.9234, 0.2348, 0.9393, 0.6414, 0.9223, 0.6414, 0.9009, 0.6438, 0.9599, 0.6438, 0.9599, 0.5744, 0.9009, 0.5744, 0.9009, 0.6086, 0.9599, 0.6087, 0.96, 0.2399, 0.96, 0.2042, 0.9419, 0.2084, 0.9419, 0.2348, 0.9009, 0.6086, 0.9215, 0.6157, 0.9388, 0.6157, 0.9599, 0.6087, 0.901, 0.09515, 0.9601, 0.09521, 0.9601, 0.05766, 0.901, 0.0576, 0.8319, 0.6387, 0.8319, 0.6193, 0.8179, 0.619, 0.8178, 0.6382, 0.8441, 0.5883, 0.83, 0.5879, 0.83, 0.5692, 0.8441, 0.5694, 0.4457, 0.6789, 0.4609, 0.6792, 0.4609, 0.6617, 0.4457, 0.6614, 0.8351, 0.5684, 0.8352, 0.5539, 0.8148, 0.5539, 0.8148, 0.5684, 0.8293, 0.5327, 0.8148, 0.5329, 0.8148, 0.5532, 0.8293, 0.553, 0.8301, 0.5502, 0.8452, 0.5505, 0.8452, 0.533, 0.8301, 0.5327])
me_cube.materials.append(mat_house_3)
me_cube.use_remesh_preserve_volume = False
me_cube.use_remesh_preserve_attributes = False
me_cube.use_mirror_vertex_groups = False
me_cube.update()

# ---- objects
ob_house_3 = bpy.data.objects.new('house_3', me_cube)

# ---- transforms, parenting, visibility, modifiers, constraints
ob_house_3.location = (0.0, 0.0, 0.0)
ob_house_3.rotation_euler = (1.571, 0.0, 0.0)
ob_house_3.lineart.crease_threshold = 0.0

# ---- collection membership
col_collection_1.objects.link(ob_house_3)

# ---- scene / render settings (as saved in the file)
scene.frame_start = 1; scene.frame_end = 60; scene.frame_set(50)
scene.render.engine = 'CYCLES'
scene.render.resolution_percentage = 50
scene.render.dither_intensity = 0.0
scene.render.film_transparent = True
scene.cycles.use_denoising = False
scene.cycles.samples = 128
scene.cycles.sampling_pattern = 'TABULATED_SOBOL'
scene.cycles.light_sampling_threshold = 0.0
scene.cycles.use_adaptive_sampling = False
scene.cycles.use_light_tree = False
scene.cycles.blur_glossy = 0.0
scene.cycles.sample_clamp_indirect = 0.0
scene.cycles.bake_type = 'ENVIRONMENT'
scene.view_settings.view_transform = 'Standard'
bpy.context.view_layer.update()

# ---- added for rendering (the .blend has no active camera): camera
cam_auto = bpy.data.cameras.new('AutoCamera')
cam_auto.lens = 50.0
cam_auto.sensor_width = 36.0
cam_auto.clip_end = 1000.0
ob_auto_camera = bpy.data.objects.new('AutoCamera', cam_auto)
scene.collection.objects.link(ob_auto_camera)
ob_auto_camera.location = (22.9204, -29.4719, 23.0815)
ob_auto_camera.rotation_euler = (1.09748, -7.21219e-08, 0.694738)
scene.camera = ob_auto_camera
bpy.context.view_layer.update()
